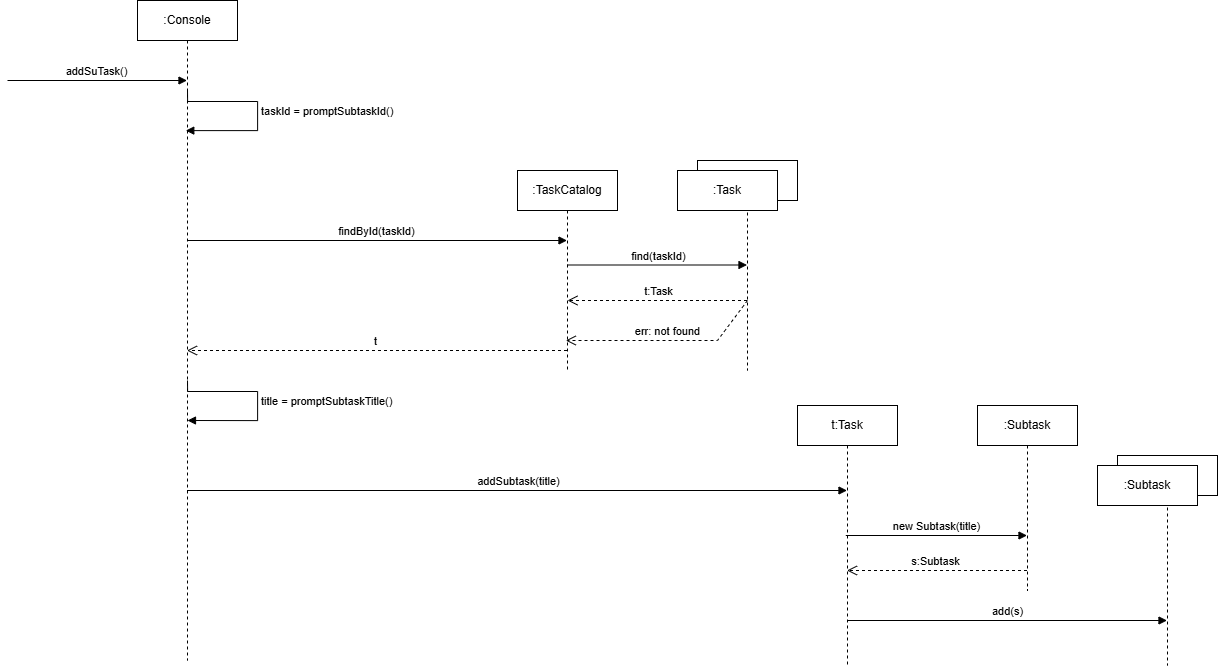

The diagram above was exported from draw.io. Its source (the exported page's mxGraphModel, read from the mxfile embedded in the PNG):
<mxGraphModel dx="1267" dy="1873" grid="1" gridSize="10" guides="1" tooltips="1" connect="1" arrows="1" fold="1" page="1" pageScale="1" pageWidth="827" pageHeight="1169" math="0" shadow="0">
  <root>
    <mxCell id="0" />
    <mxCell id="1" parent="0" />
    <mxCell id="bP-RfpNvXQ2B6DFIPbiK-1" parent="1" style="shape=umlLifeline;perimeter=lifelinePerimeter;whiteSpace=wrap;html=1;container=1;dropTarget=0;collapsible=0;recursiveResize=0;outlineConnect=0;portConstraint=eastwest;newEdgeStyle={&quot;curved&quot;:0,&quot;rounded&quot;:0};" value=":Console" vertex="1">
      <mxGeometry height="660" width="100" x="380" y="180" as="geometry" />
    </mxCell>
    <mxCell id="bP-RfpNvXQ2B6DFIPbiK-2" edge="1" parent="1" style="html=1;verticalAlign=bottom;endArrow=block;curved=0;rounded=0;" value="addSuTask()">
      <mxGeometry relative="1" width="80" as="geometry">
        <mxPoint x="250" y="260" as="sourcePoint" />
        <mxPoint x="429.5" y="260" as="targetPoint" />
      </mxGeometry>
    </mxCell>
    <mxCell id="bP-RfpNvXQ2B6DFIPbiK-3" parent="1" style="shape=umlLifeline;perimeter=lifelinePerimeter;whiteSpace=wrap;html=1;container=1;dropTarget=0;collapsible=0;recursiveResize=0;outlineConnect=0;portConstraint=eastwest;newEdgeStyle={&quot;curved&quot;:0,&quot;rounded&quot;:0};" value=":TaskCatalog" vertex="1">
      <mxGeometry height="200" width="100" x="760" y="350" as="geometry" />
    </mxCell>
    <mxCell id="bP-RfpNvXQ2B6DFIPbiK-4" edge="1" parent="1" style="html=1;verticalAlign=bottom;endArrow=block;curved=0;rounded=0;" value="findById(taskId)">
      <mxGeometry relative="1" width="80" as="geometry">
        <mxPoint x="430" y="420" as="sourcePoint" />
        <mxPoint x="809.5" y="420" as="targetPoint" />
      </mxGeometry>
    </mxCell>
    <mxCell id="bP-RfpNvXQ2B6DFIPbiK-5" edge="1" parent="1" style="html=1;align=left;spacingLeft=2;endArrow=block;rounded=0;edgeStyle=orthogonalEdgeStyle;curved=0;rounded=0;exitX=0.5;exitY=0.4;exitDx=0;exitDy=0;exitPerimeter=0;" target="bP-RfpNvXQ2B6DFIPbiK-1" value="taskId = promptSubtaskId()">
      <mxGeometry relative="1" as="geometry">
        <Array as="points">
          <mxPoint x="430" y="281" />
          <mxPoint x="500" y="281" />
          <mxPoint x="500" y="310" />
        </Array>
        <mxPoint x="430" y="270" as="sourcePoint" />
        <mxPoint x="440" y="300" as="targetPoint" />
      </mxGeometry>
    </mxCell>
    <mxCell id="bP-RfpNvXQ2B6DFIPbiK-6" parent="1" style="shape=umlLifeline;perimeter=lifelinePerimeter;whiteSpace=wrap;html=1;container=1;dropTarget=0;collapsible=0;recursiveResize=0;outlineConnect=0;portConstraint=eastwest;newEdgeStyle={&quot;curved&quot;:0,&quot;rounded&quot;:0};" value="t:Task" vertex="1">
      <mxGeometry height="260" width="100" x="1040" y="585" as="geometry" />
    </mxCell>
    <mxCell id="bP-RfpNvXQ2B6DFIPbiK-7" edge="1" parent="1" style="html=1;verticalAlign=bottom;endArrow=open;dashed=1;endSize=8;curved=0;rounded=0;" value="t">
      <mxGeometry relative="1" as="geometry">
        <mxPoint as="offset" />
        <mxPoint x="809.5" y="530" as="sourcePoint" />
        <mxPoint x="429.5" y="530" as="targetPoint" />
      </mxGeometry>
    </mxCell>
    <mxCell id="bP-RfpNvXQ2B6DFIPbiK-10" edge="1" parent="1" style="html=1;verticalAlign=bottom;endArrow=block;curved=0;rounded=0;" target="bP-RfpNvXQ2B6DFIPbiK-6" value="addSubtask(title)">
      <mxGeometry relative="1" width="80" as="geometry">
        <mxPoint x="429.5" y="670" as="sourcePoint" />
        <mxPoint x="1199.5" y="670" as="targetPoint" />
      </mxGeometry>
    </mxCell>
    <mxCell id="bP-RfpNvXQ2B6DFIPbiK-11" edge="1" parent="1" style="html=1;align=left;spacingLeft=2;endArrow=block;rounded=0;edgeStyle=orthogonalEdgeStyle;curved=0;rounded=0;exitX=0.5;exitY=0.4;exitDx=0;exitDy=0;exitPerimeter=0;" value="title = promptSubtaskTitle()">
      <mxGeometry relative="1" as="geometry">
        <mxPoint as="offset" />
        <Array as="points">
          <mxPoint x="430" y="571" />
          <mxPoint x="500" y="571" />
          <mxPoint x="500" y="600" />
        </Array>
        <mxPoint x="430" y="560" as="sourcePoint" />
        <mxPoint x="430" y="600" as="targetPoint" />
      </mxGeometry>
    </mxCell>
    <mxCell id="bP-RfpNvXQ2B6DFIPbiK-12" parent="1" style="shape=umlLifeline;perimeter=lifelinePerimeter;whiteSpace=wrap;html=1;container=1;dropTarget=0;collapsible=0;recursiveResize=0;outlineConnect=0;portConstraint=eastwest;newEdgeStyle={&quot;curved&quot;:0,&quot;rounded&quot;:0};" value="" vertex="1">
      <mxGeometry height="210" width="100" x="940" y="340" as="geometry" />
    </mxCell>
    <mxCell id="bP-RfpNvXQ2B6DFIPbiK-13" parent="1" style="rounded=0;whiteSpace=wrap;html=1;" value=":Task" vertex="1">
      <mxGeometry height="40" width="100" x="920" y="350" as="geometry" />
    </mxCell>
    <mxCell id="bP-RfpNvXQ2B6DFIPbiK-14" edge="1" parent="1" style="html=1;verticalAlign=bottom;endArrow=block;curved=0;rounded=0;" value="find(taskId)">
      <mxGeometry relative="1" width="80" as="geometry">
        <mxPoint x="809.5" y="444.5" as="sourcePoint" />
        <mxPoint x="989.5" y="444.5" as="targetPoint" />
      </mxGeometry>
    </mxCell>
    <mxCell id="bP-RfpNvXQ2B6DFIPbiK-16" edge="1" parent="1" style="html=1;verticalAlign=bottom;endArrow=open;dashed=1;endSize=8;curved=0;rounded=0;" value="t:Task">
      <mxGeometry relative="1" as="geometry">
        <mxPoint as="offset" />
        <mxPoint x="989.5" y="480" as="sourcePoint" />
        <mxPoint x="810" y="480" as="targetPoint" />
      </mxGeometry>
    </mxCell>
    <mxCell id="bP-RfpNvXQ2B6DFIPbiK-17" edge="1" parent="1" style="html=1;verticalAlign=bottom;endArrow=open;dashed=1;endSize=8;curved=0;rounded=0;" target="bP-RfpNvXQ2B6DFIPbiK-3" value="err: not found">
      <mxGeometry relative="1" as="geometry">
        <mxPoint as="offset" />
        <Array as="points">
          <mxPoint x="960" y="520" />
        </Array>
        <mxPoint x="990" y="480" as="sourcePoint" />
        <mxPoint x="810" y="510" as="targetPoint" />
      </mxGeometry>
    </mxCell>
    <mxCell id="bP-RfpNvXQ2B6DFIPbiK-18" parent="1" style="shape=umlLifeline;perimeter=lifelinePerimeter;whiteSpace=wrap;html=1;container=1;dropTarget=0;collapsible=0;recursiveResize=0;outlineConnect=0;portConstraint=eastwest;newEdgeStyle={&quot;curved&quot;:0,&quot;rounded&quot;:0};" value=":Subtask" vertex="1">
      <mxGeometry height="185" width="100" x="1220" y="585" as="geometry" />
    </mxCell>
    <mxCell id="bP-RfpNvXQ2B6DFIPbiK-19" edge="1" parent="1" source="bP-RfpNvXQ2B6DFIPbiK-6" style="html=1;verticalAlign=bottom;endArrow=block;curved=0;rounded=0;" target="bP-RfpNvXQ2B6DFIPbiK-18" value="new Subtask(title)">
      <mxGeometry relative="1" width="80" as="geometry">
        <mxPoint x="780" y="660" as="sourcePoint" />
        <mxPoint x="1440.5" y="660" as="targetPoint" />
      </mxGeometry>
    </mxCell>
    <mxCell id="bP-RfpNvXQ2B6DFIPbiK-20" edge="1" parent="1" style="html=1;verticalAlign=bottom;endArrow=open;dashed=1;endSize=8;curved=0;rounded=0;" value="s:Subtask">
      <mxGeometry relative="1" as="geometry">
        <mxPoint as="offset" />
        <mxPoint x="1269.5" y="750" as="sourcePoint" />
        <mxPoint x="1089.5" y="750" as="targetPoint" />
      </mxGeometry>
    </mxCell>
    <mxCell id="bP-RfpNvXQ2B6DFIPbiK-21" parent="1" style="shape=umlLifeline;perimeter=lifelinePerimeter;whiteSpace=wrap;html=1;container=1;dropTarget=0;collapsible=0;recursiveResize=0;outlineConnect=0;portConstraint=eastwest;newEdgeStyle={&quot;curved&quot;:0,&quot;rounded&quot;:0};" value="" vertex="1">
      <mxGeometry height="210" width="100" x="1360" y="635" as="geometry" />
    </mxCell>
    <mxCell id="bP-RfpNvXQ2B6DFIPbiK-22" parent="1" style="rounded=0;whiteSpace=wrap;html=1;" value=":Subtask" vertex="1">
      <mxGeometry height="40" width="100" x="1340" y="645" as="geometry" />
    </mxCell>
    <mxCell id="bP-RfpNvXQ2B6DFIPbiK-23" edge="1" parent="1" style="html=1;verticalAlign=bottom;endArrow=block;curved=0;rounded=0;" value="add(s)">
      <mxGeometry relative="1" width="80" as="geometry">
        <mxPoint x="1089.5" y="800" as="sourcePoint" />
        <mxPoint x="1409.5" y="800" as="targetPoint" />
      </mxGeometry>
    </mxCell>
  </root>
</mxGraphModel>